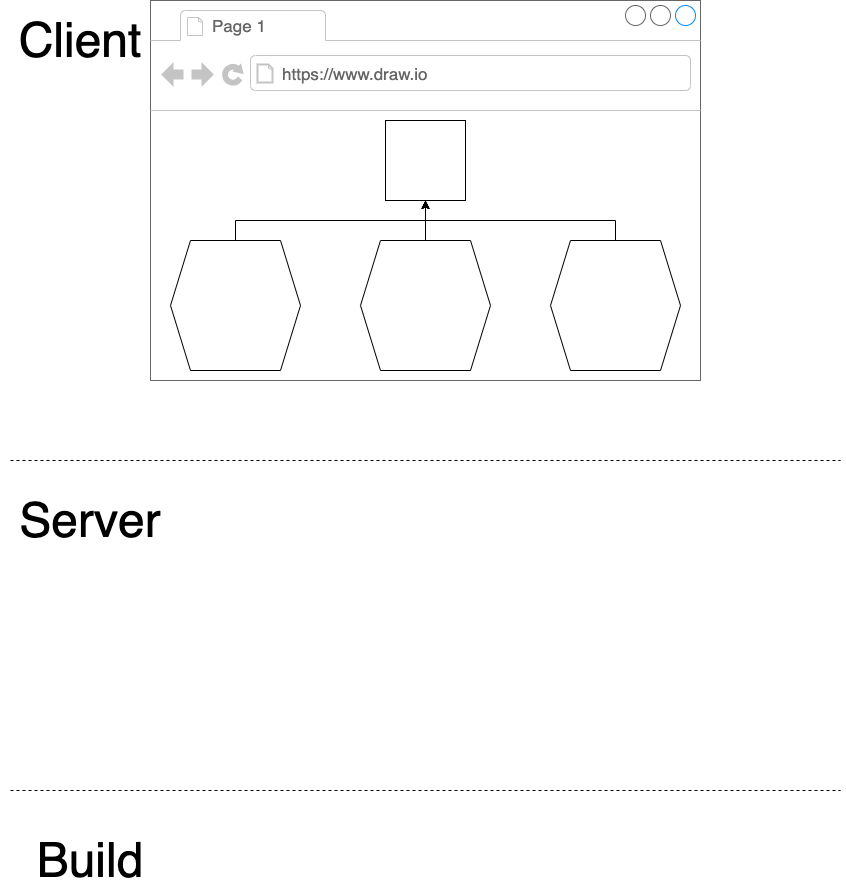

The diagram above was exported from draw.io. Its source (the exported page's mxGraphModel, read from the mxfile embedded in the PNG):
<mxGraphModel dx="2630" dy="2010" grid="1" gridSize="10" guides="1" tooltips="1" connect="1" arrows="1" fold="1" page="1" pageScale="1" pageWidth="850" pageHeight="1100" math="0" shadow="0">
  <root>
    <mxCell id="0" />
    <mxCell id="1" parent="0" />
    <mxCell id="2" value="" style="strokeWidth=1;shadow=0;dashed=0;align=center;html=1;shape=mxgraph.mockup.containers.browserWindow;rSize=0;strokeColor=#666666;strokeColor2=#008cff;strokeColor3=#c4c4c4;mainText=,;recursiveResize=0;" parent="1" vertex="1">
      <mxGeometry x="150" width="550" height="380" as="geometry" />
    </mxCell>
    <mxCell id="3" value="Page 1" style="strokeWidth=1;shadow=0;dashed=0;align=center;html=1;shape=mxgraph.mockup.containers.anchor;fontSize=17;fontColor=#666666;align=left;" parent="2" vertex="1">
      <mxGeometry x="60" y="12" width="110" height="26" as="geometry" />
    </mxCell>
    <mxCell id="4" value="https://www.draw.io" style="strokeWidth=1;shadow=0;dashed=0;align=center;html=1;shape=mxgraph.mockup.containers.anchor;rSize=0;fontSize=17;fontColor=#666666;align=left;" parent="2" vertex="1">
      <mxGeometry x="130" y="60" width="250" height="26" as="geometry" />
    </mxCell>
    <mxCell id="16" value="" style="rounded=0;whiteSpace=wrap;html=1;strokeColor=#000000;" parent="2" vertex="1">
      <mxGeometry x="235" y="120" width="80" height="80" as="geometry" />
    </mxCell>
    <mxCell id="19" style="edgeStyle=orthogonalEdgeStyle;rounded=0;orthogonalLoop=1;jettySize=auto;html=1;exitX=0.5;exitY=0;exitDx=0;exitDy=0;entryX=0.5;entryY=1;entryDx=0;entryDy=0;" parent="1" source="5" target="16" edge="1">
      <mxGeometry relative="1" as="geometry" />
    </mxCell>
    <mxCell id="5" value="" style="shape=hexagon;perimeter=hexagonPerimeter2;whiteSpace=wrap;html=1;fixedSize=1;" parent="1" vertex="1">
      <mxGeometry x="170" y="240" width="130" height="130" as="geometry" />
    </mxCell>
    <mxCell id="6" value="" style="endArrow=none;dashed=1;html=1;" parent="1" edge="1">
      <mxGeometry width="50" height="50" relative="1" as="geometry">
        <mxPoint x="10" y="460" as="sourcePoint" />
        <mxPoint x="840" y="460" as="targetPoint" />
      </mxGeometry>
    </mxCell>
    <mxCell id="7" value="&lt;font style=&quot;font-size: 48px&quot;&gt;Server&lt;/font&gt;" style="text;html=1;align=center;verticalAlign=middle;whiteSpace=wrap;rounded=0;" parent="1" vertex="1">
      <mxGeometry x="10" y="490" width="160" height="60" as="geometry" />
    </mxCell>
    <mxCell id="8" value="&lt;font style=&quot;font-size: 48px&quot;&gt;Build&lt;/font&gt;" style="text;html=1;align=center;verticalAlign=middle;whiteSpace=wrap;rounded=0;" parent="1" vertex="1">
      <mxGeometry x="10" y="830" width="160" height="60" as="geometry" />
    </mxCell>
    <mxCell id="9" value="" style="endArrow=none;dashed=1;html=1;" parent="1" edge="1">
      <mxGeometry width="50" height="50" relative="1" as="geometry">
        <mxPoint x="10" y="790" as="sourcePoint" />
        <mxPoint x="840" y="790" as="targetPoint" />
      </mxGeometry>
    </mxCell>
    <mxCell id="20" style="edgeStyle=orthogonalEdgeStyle;rounded=0;orthogonalLoop=1;jettySize=auto;html=1;" parent="1" source="10" target="16" edge="1">
      <mxGeometry relative="1" as="geometry" />
    </mxCell>
    <mxCell id="10" value="" style="shape=hexagon;perimeter=hexagonPerimeter2;whiteSpace=wrap;html=1;fixedSize=1;" parent="1" vertex="1">
      <mxGeometry x="360" y="240" width="130" height="130" as="geometry" />
    </mxCell>
    <mxCell id="22" style="edgeStyle=orthogonalEdgeStyle;rounded=0;orthogonalLoop=1;jettySize=auto;html=1;exitX=0.5;exitY=0;exitDx=0;exitDy=0;" parent="1" source="11" target="16" edge="1">
      <mxGeometry relative="1" as="geometry" />
    </mxCell>
    <mxCell id="11" value="" style="shape=hexagon;perimeter=hexagonPerimeter2;whiteSpace=wrap;html=1;fixedSize=1;" parent="1" vertex="1">
      <mxGeometry x="550" y="240" width="130" height="130" as="geometry" />
    </mxCell>
    <mxCell id="24" value="&lt;font style=&quot;font-size: 48px&quot;&gt;Client&lt;/font&gt;" style="text;html=1;align=center;verticalAlign=middle;whiteSpace=wrap;rounded=0;" parent="1" vertex="1">
      <mxGeometry y="10" width="160" height="60" as="geometry" />
    </mxCell>
  </root>
</mxGraphModel>